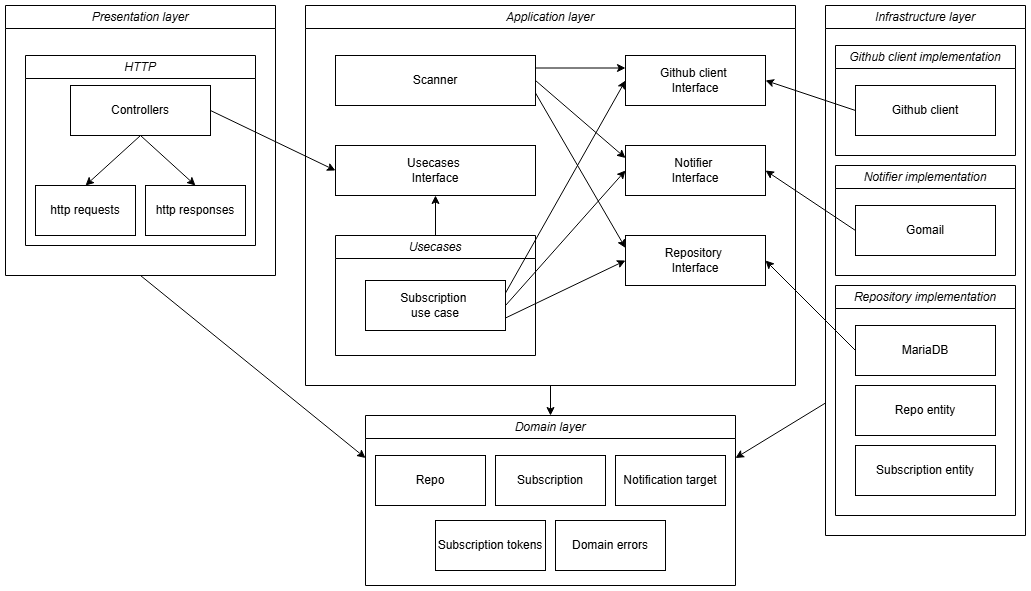

The diagram above was exported from draw.io. Its source (the exported page's mxGraphModel, read from the mxfile embedded in the PNG):
<mxGraphModel dx="2275" dy="1861" grid="1" gridSize="10" guides="1" tooltips="1" connect="1" arrows="1" fold="1" page="1" pageScale="1" pageWidth="850" pageHeight="1100" math="0" shadow="0">
  <root>
    <mxCell id="0" />
    <mxCell id="1" parent="0" />
    <mxCell id="Ne5_P73gsG55dznOvMpQ-4" value="Presentation layer" style="swimlane;whiteSpace=wrap;html=1;fontStyle=2;" vertex="1" parent="1">
      <mxGeometry x="-60" y="-260" width="270" height="270" as="geometry" />
    </mxCell>
    <mxCell id="Ne5_P73gsG55dznOvMpQ-6" value="HTTP" style="swimlane;whiteSpace=wrap;html=1;fontStyle=2;" vertex="1" parent="Ne5_P73gsG55dznOvMpQ-4">
      <mxGeometry x="20" y="50" width="230" height="190" as="geometry" />
    </mxCell>
    <mxCell id="Ne5_P73gsG55dznOvMpQ-7" value="Controllers" style="rounded=0;whiteSpace=wrap;html=1;" vertex="1" parent="Ne5_P73gsG55dznOvMpQ-6">
      <mxGeometry x="45" y="30" width="140" height="50" as="geometry" />
    </mxCell>
    <mxCell id="Ne5_P73gsG55dznOvMpQ-8" value="http responses" style="rounded=0;whiteSpace=wrap;html=1;" vertex="1" parent="Ne5_P73gsG55dznOvMpQ-6">
      <mxGeometry x="120" y="130" width="100" height="50" as="geometry" />
    </mxCell>
    <mxCell id="Ne5_P73gsG55dznOvMpQ-10" value="http requests" style="rounded=0;whiteSpace=wrap;html=1;" vertex="1" parent="Ne5_P73gsG55dznOvMpQ-6">
      <mxGeometry x="10" y="130" width="100" height="50" as="geometry" />
    </mxCell>
    <mxCell id="Ne5_P73gsG55dznOvMpQ-11" value="" style="endArrow=classic;html=1;rounded=0;exitX=0.5;exitY=1;exitDx=0;exitDy=0;entryX=0.5;entryY=0;entryDx=0;entryDy=0;" edge="1" parent="Ne5_P73gsG55dznOvMpQ-6" source="Ne5_P73gsG55dznOvMpQ-7" target="Ne5_P73gsG55dznOvMpQ-8">
      <mxGeometry width="50" height="50" relative="1" as="geometry">
        <mxPoint x="330" y="150" as="sourcePoint" />
        <mxPoint x="380" y="100" as="targetPoint" />
      </mxGeometry>
    </mxCell>
    <mxCell id="Ne5_P73gsG55dznOvMpQ-12" value="" style="endArrow=classic;html=1;rounded=0;exitX=0.5;exitY=1;exitDx=0;exitDy=0;entryX=0.5;entryY=0;entryDx=0;entryDy=0;" edge="1" parent="Ne5_P73gsG55dznOvMpQ-6" source="Ne5_P73gsG55dznOvMpQ-7" target="Ne5_P73gsG55dznOvMpQ-10">
      <mxGeometry width="50" height="50" relative="1" as="geometry">
        <mxPoint x="125" y="90" as="sourcePoint" />
        <mxPoint x="180" y="140" as="targetPoint" />
      </mxGeometry>
    </mxCell>
    <mxCell id="Ne5_P73gsG55dznOvMpQ-13" value="Application layer" style="swimlane;whiteSpace=wrap;html=1;fontStyle=2;" vertex="1" parent="1">
      <mxGeometry x="240" y="-260" width="490" height="380" as="geometry" />
    </mxCell>
    <mxCell id="Ne5_P73gsG55dznOvMpQ-14" value="Usecases" style="swimlane;whiteSpace=wrap;html=1;fontStyle=2;" vertex="1" parent="Ne5_P73gsG55dznOvMpQ-13">
      <mxGeometry x="30" y="230" width="200" height="120" as="geometry" />
    </mxCell>
    <mxCell id="Ne5_P73gsG55dznOvMpQ-15" value="Subscription&amp;nbsp;&lt;div&gt;use case&lt;/div&gt;" style="rounded=0;whiteSpace=wrap;html=1;" vertex="1" parent="Ne5_P73gsG55dznOvMpQ-14">
      <mxGeometry x="30" y="45" width="140" height="50" as="geometry" />
    </mxCell>
    <mxCell id="Ne5_P73gsG55dznOvMpQ-21" value="Usecases&amp;nbsp;&lt;div&gt;Interface&lt;/div&gt;" style="rounded=0;whiteSpace=wrap;html=1;" vertex="1" parent="Ne5_P73gsG55dznOvMpQ-13">
      <mxGeometry x="30" y="140" width="200" height="50" as="geometry" />
    </mxCell>
    <mxCell id="Ne5_P73gsG55dznOvMpQ-22" value="Notifier&amp;nbsp;&lt;div&gt;Interface&lt;/div&gt;" style="rounded=0;whiteSpace=wrap;html=1;" vertex="1" parent="Ne5_P73gsG55dznOvMpQ-13">
      <mxGeometry x="320" y="140" width="140" height="50" as="geometry" />
    </mxCell>
    <mxCell id="Ne5_P73gsG55dznOvMpQ-23" value="Github client&amp;nbsp;&lt;div&gt;Interface&lt;/div&gt;" style="rounded=0;whiteSpace=wrap;html=1;" vertex="1" parent="Ne5_P73gsG55dznOvMpQ-13">
      <mxGeometry x="320" y="50" width="140" height="50" as="geometry" />
    </mxCell>
    <mxCell id="Ne5_P73gsG55dznOvMpQ-24" value="Repository&amp;nbsp;&lt;div&gt;Interface&lt;/div&gt;" style="rounded=0;whiteSpace=wrap;html=1;" vertex="1" parent="Ne5_P73gsG55dznOvMpQ-13">
      <mxGeometry x="320" y="230" width="140" height="50" as="geometry" />
    </mxCell>
    <mxCell id="Ne5_P73gsG55dznOvMpQ-26" value="" style="endArrow=classic;html=1;rounded=0;exitX=0.5;exitY=0;exitDx=0;exitDy=0;entryX=0.5;entryY=1;entryDx=0;entryDy=0;" edge="1" parent="Ne5_P73gsG55dznOvMpQ-13" source="Ne5_P73gsG55dznOvMpQ-14" target="Ne5_P73gsG55dznOvMpQ-21">
      <mxGeometry width="50" height="50" relative="1" as="geometry">
        <mxPoint x="-205" y="195" as="sourcePoint" />
        <mxPoint x="40" y="85" as="targetPoint" />
      </mxGeometry>
    </mxCell>
    <mxCell id="Ne5_P73gsG55dznOvMpQ-30" value="" style="endArrow=classic;html=1;rounded=0;exitX=1;exitY=0.25;exitDx=0;exitDy=0;entryX=0;entryY=0.5;entryDx=0;entryDy=0;" edge="1" parent="Ne5_P73gsG55dznOvMpQ-13" source="Ne5_P73gsG55dznOvMpQ-15" target="Ne5_P73gsG55dznOvMpQ-23">
      <mxGeometry width="50" height="50" relative="1" as="geometry">
        <mxPoint x="220" y="95" as="sourcePoint" />
        <mxPoint x="340" y="173" as="targetPoint" />
      </mxGeometry>
    </mxCell>
    <mxCell id="Ne5_P73gsG55dznOvMpQ-31" value="" style="endArrow=classic;html=1;rounded=0;exitX=1;exitY=0.5;exitDx=0;exitDy=0;entryX=0;entryY=0.5;entryDx=0;entryDy=0;" edge="1" parent="Ne5_P73gsG55dznOvMpQ-13" source="Ne5_P73gsG55dznOvMpQ-15" target="Ne5_P73gsG55dznOvMpQ-22">
      <mxGeometry width="50" height="50" relative="1" as="geometry">
        <mxPoint x="210" y="298" as="sourcePoint" />
        <mxPoint x="330" y="85" as="targetPoint" />
      </mxGeometry>
    </mxCell>
    <mxCell id="Ne5_P73gsG55dznOvMpQ-32" value="" style="endArrow=classic;html=1;rounded=0;exitX=1;exitY=0.75;exitDx=0;exitDy=0;entryX=0;entryY=0.5;entryDx=0;entryDy=0;" edge="1" parent="Ne5_P73gsG55dznOvMpQ-13" source="Ne5_P73gsG55dznOvMpQ-15" target="Ne5_P73gsG55dznOvMpQ-24">
      <mxGeometry width="50" height="50" relative="1" as="geometry">
        <mxPoint x="220" y="308" as="sourcePoint" />
        <mxPoint x="340" y="95" as="targetPoint" />
      </mxGeometry>
    </mxCell>
    <mxCell id="Ne5_P73gsG55dznOvMpQ-20" value="Scanner" style="rounded=0;whiteSpace=wrap;html=1;" vertex="1" parent="Ne5_P73gsG55dznOvMpQ-13">
      <mxGeometry x="30" y="50" width="200" height="50" as="geometry" />
    </mxCell>
    <mxCell id="Ne5_P73gsG55dznOvMpQ-29" value="" style="endArrow=classic;html=1;rounded=0;exitX=1;exitY=0.75;exitDx=0;exitDy=0;entryX=0;entryY=0.25;entryDx=0;entryDy=0;" edge="1" parent="Ne5_P73gsG55dznOvMpQ-13" source="Ne5_P73gsG55dznOvMpQ-20" target="Ne5_P73gsG55dznOvMpQ-24">
      <mxGeometry width="50" height="50" relative="1" as="geometry">
        <mxPoint x="210" y="85" as="sourcePoint" />
        <mxPoint x="320" y="290" as="targetPoint" />
      </mxGeometry>
    </mxCell>
    <mxCell id="Ne5_P73gsG55dznOvMpQ-27" value="" style="endArrow=classic;html=1;rounded=0;exitX=1;exitY=0.25;exitDx=0;exitDy=0;entryX=0;entryY=0.25;entryDx=0;entryDy=0;" edge="1" parent="Ne5_P73gsG55dznOvMpQ-13" source="Ne5_P73gsG55dznOvMpQ-20" target="Ne5_P73gsG55dznOvMpQ-23">
      <mxGeometry width="50" height="50" relative="1" as="geometry">
        <mxPoint x="-135" y="115" as="sourcePoint" />
        <mxPoint x="320" y="120" as="targetPoint" />
      </mxGeometry>
    </mxCell>
    <mxCell id="Ne5_P73gsG55dznOvMpQ-28" value="" style="endArrow=classic;html=1;rounded=0;exitX=1;exitY=0.5;exitDx=0;exitDy=0;entryX=0;entryY=0.25;entryDx=0;entryDy=0;" edge="1" parent="Ne5_P73gsG55dznOvMpQ-13" source="Ne5_P73gsG55dznOvMpQ-20" target="Ne5_P73gsG55dznOvMpQ-22">
      <mxGeometry width="50" height="50" relative="1" as="geometry">
        <mxPoint x="200" y="130" as="sourcePoint" />
        <mxPoint x="320" y="210" as="targetPoint" />
      </mxGeometry>
    </mxCell>
    <mxCell id="Ne5_P73gsG55dznOvMpQ-25" value="" style="endArrow=classic;html=1;rounded=0;exitX=1;exitY=0.5;exitDx=0;exitDy=0;entryX=0;entryY=0.5;entryDx=0;entryDy=0;" edge="1" parent="1" source="Ne5_P73gsG55dznOvMpQ-7" target="Ne5_P73gsG55dznOvMpQ-21">
      <mxGeometry width="50" height="50" relative="1" as="geometry">
        <mxPoint x="600" y="-20" as="sourcePoint" />
        <mxPoint x="650" y="-70" as="targetPoint" />
      </mxGeometry>
    </mxCell>
    <mxCell id="Ne5_P73gsG55dznOvMpQ-42" value="" style="endArrow=classic;html=1;rounded=0;exitX=0;exitY=0.5;exitDx=0;exitDy=0;entryX=1;entryY=0.5;entryDx=0;entryDy=0;" edge="1" parent="1" source="Ne5_P73gsG55dznOvMpQ-41" target="Ne5_P73gsG55dznOvMpQ-23">
      <mxGeometry width="50" height="50" relative="1" as="geometry">
        <mxPoint x="600" y="-10" as="sourcePoint" />
        <mxPoint x="650" y="-60" as="targetPoint" />
      </mxGeometry>
    </mxCell>
    <mxCell id="Ne5_P73gsG55dznOvMpQ-47" value="" style="endArrow=classic;html=1;rounded=0;exitX=0;exitY=0.5;exitDx=0;exitDy=0;entryX=1;entryY=0.5;entryDx=0;entryDy=0;" edge="1" parent="1" source="Ne5_P73gsG55dznOvMpQ-44" target="Ne5_P73gsG55dznOvMpQ-22">
      <mxGeometry width="50" height="50" relative="1" as="geometry">
        <mxPoint x="800" y="-185" as="sourcePoint" />
        <mxPoint x="710" y="-175" as="targetPoint" />
      </mxGeometry>
    </mxCell>
    <mxCell id="Ne5_P73gsG55dznOvMpQ-52" value="" style="endArrow=classic;html=1;rounded=0;exitX=0;exitY=0.5;exitDx=0;exitDy=0;entryX=1;entryY=0.5;entryDx=0;entryDy=0;" edge="1" parent="1" source="Ne5_P73gsG55dznOvMpQ-49" target="Ne5_P73gsG55dznOvMpQ-24">
      <mxGeometry width="50" height="50" relative="1" as="geometry">
        <mxPoint x="800" y="-55" as="sourcePoint" />
        <mxPoint x="710" y="-85" as="targetPoint" />
      </mxGeometry>
    </mxCell>
    <mxCell id="Ne5_P73gsG55dznOvMpQ-53" value="Infrastructure layer" style="swimlane;whiteSpace=wrap;html=1;fontStyle=2;startSize=23;" vertex="1" parent="1">
      <mxGeometry x="760" y="-260" width="200" height="530" as="geometry" />
    </mxCell>
    <mxCell id="Ne5_P73gsG55dznOvMpQ-61" value="" style="endArrow=classic;html=1;rounded=0;exitX=1;exitY=0.25;exitDx=0;exitDy=0;entryX=0;entryY=0.25;entryDx=0;entryDy=0;" edge="1" parent="Ne5_P73gsG55dznOvMpQ-53" source="Ne5_P73gsG55dznOvMpQ-55">
      <mxGeometry width="50" height="50" relative="1" as="geometry">
        <mxPoint x="220" y="95" as="sourcePoint" />
        <mxPoint x="320" y="62.5" as="targetPoint" />
      </mxGeometry>
    </mxCell>
    <mxCell id="Ne5_P73gsG55dznOvMpQ-62" value="" style="endArrow=classic;html=1;rounded=0;exitX=1;exitY=0.5;exitDx=0;exitDy=0;entryX=0;entryY=0.25;entryDx=0;entryDy=0;" edge="1" parent="Ne5_P73gsG55dznOvMpQ-53" source="Ne5_P73gsG55dznOvMpQ-55">
      <mxGeometry width="50" height="50" relative="1" as="geometry">
        <mxPoint x="210" y="298" as="sourcePoint" />
        <mxPoint x="320" y="152.5" as="targetPoint" />
      </mxGeometry>
    </mxCell>
    <mxCell id="Ne5_P73gsG55dznOvMpQ-63" value="" style="endArrow=classic;html=1;rounded=0;exitX=1;exitY=0.75;exitDx=0;exitDy=0;entryX=0;entryY=0.25;entryDx=0;entryDy=0;" edge="1" parent="Ne5_P73gsG55dznOvMpQ-53" source="Ne5_P73gsG55dznOvMpQ-55">
      <mxGeometry width="50" height="50" relative="1" as="geometry">
        <mxPoint x="220" y="308" as="sourcePoint" />
        <mxPoint x="320" y="242.5" as="targetPoint" />
      </mxGeometry>
    </mxCell>
    <mxCell id="Ne5_P73gsG55dznOvMpQ-65" value="" style="endArrow=classic;html=1;rounded=0;exitX=1;exitY=0.5;exitDx=0;exitDy=0;entryX=0;entryY=0.5;entryDx=0;entryDy=0;" edge="1" parent="Ne5_P73gsG55dznOvMpQ-53" source="Ne5_P73gsG55dznOvMpQ-64">
      <mxGeometry width="50" height="50" relative="1" as="geometry">
        <mxPoint x="200" y="130" as="sourcePoint" />
        <mxPoint x="320" y="165" as="targetPoint" />
      </mxGeometry>
    </mxCell>
    <mxCell id="Ne5_P73gsG55dznOvMpQ-66" value="" style="endArrow=classic;html=1;rounded=0;exitX=1;exitY=0.25;exitDx=0;exitDy=0;entryX=0;entryY=0.5;entryDx=0;entryDy=0;" edge="1" parent="Ne5_P73gsG55dznOvMpQ-53" source="Ne5_P73gsG55dznOvMpQ-64">
      <mxGeometry width="50" height="50" relative="1" as="geometry">
        <mxPoint x="-135" y="115" as="sourcePoint" />
        <mxPoint x="320" y="75" as="targetPoint" />
      </mxGeometry>
    </mxCell>
    <mxCell id="Ne5_P73gsG55dznOvMpQ-67" value="" style="endArrow=classic;html=1;rounded=0;exitX=1;exitY=0.75;exitDx=0;exitDy=0;entryX=0;entryY=0.5;entryDx=0;entryDy=0;" edge="1" parent="Ne5_P73gsG55dznOvMpQ-53" source="Ne5_P73gsG55dznOvMpQ-64">
      <mxGeometry width="50" height="50" relative="1" as="geometry">
        <mxPoint x="210" y="85" as="sourcePoint" />
        <mxPoint x="320" y="255" as="targetPoint" />
      </mxGeometry>
    </mxCell>
    <mxCell id="Ne5_P73gsG55dznOvMpQ-34" value="Github client implementation" style="swimlane;whiteSpace=wrap;html=1;fontStyle=2;" vertex="1" parent="Ne5_P73gsG55dznOvMpQ-53">
      <mxGeometry x="10" y="40" width="180" height="110" as="geometry" />
    </mxCell>
    <mxCell id="Ne5_P73gsG55dznOvMpQ-41" value="Github client" style="rounded=0;whiteSpace=wrap;html=1;" vertex="1" parent="Ne5_P73gsG55dznOvMpQ-34">
      <mxGeometry x="20" y="40" width="140" height="50" as="geometry" />
    </mxCell>
    <mxCell id="Ne5_P73gsG55dznOvMpQ-43" value="Notifier implementation" style="swimlane;whiteSpace=wrap;html=1;fontStyle=2;" vertex="1" parent="Ne5_P73gsG55dznOvMpQ-53">
      <mxGeometry x="10" y="160" width="180" height="110" as="geometry" />
    </mxCell>
    <mxCell id="Ne5_P73gsG55dznOvMpQ-44" value="Gomail" style="rounded=0;whiteSpace=wrap;html=1;" vertex="1" parent="Ne5_P73gsG55dznOvMpQ-43">
      <mxGeometry x="20" y="40" width="140" height="50" as="geometry" />
    </mxCell>
    <mxCell id="Ne5_P73gsG55dznOvMpQ-48" value="Repository implementation" style="swimlane;whiteSpace=wrap;html=1;fontStyle=2;startSize=23;" vertex="1" parent="Ne5_P73gsG55dznOvMpQ-53">
      <mxGeometry x="10" y="280" width="180" height="230" as="geometry" />
    </mxCell>
    <mxCell id="Ne5_P73gsG55dznOvMpQ-49" value="MariaDB" style="rounded=0;whiteSpace=wrap;html=1;" vertex="1" parent="Ne5_P73gsG55dznOvMpQ-48">
      <mxGeometry x="20" y="40" width="140" height="50" as="geometry" />
    </mxCell>
    <mxCell id="Ne5_P73gsG55dznOvMpQ-81" value="Repo entity" style="rounded=0;whiteSpace=wrap;html=1;" vertex="1" parent="Ne5_P73gsG55dznOvMpQ-48">
      <mxGeometry x="20" y="100" width="140" height="50" as="geometry" />
    </mxCell>
    <mxCell id="Ne5_P73gsG55dznOvMpQ-83" value="Subscription entity" style="rounded=0;whiteSpace=wrap;html=1;" vertex="1" parent="Ne5_P73gsG55dznOvMpQ-48">
      <mxGeometry x="20" y="160" width="140" height="50" as="geometry" />
    </mxCell>
    <mxCell id="Ne5_P73gsG55dznOvMpQ-68" value="Domain layer" style="swimlane;whiteSpace=wrap;html=1;fontStyle=2;" vertex="1" parent="1">
      <mxGeometry x="300" y="150" width="370" height="170" as="geometry" />
    </mxCell>
    <mxCell id="Ne5_P73gsG55dznOvMpQ-75" value="Repo" style="rounded=0;whiteSpace=wrap;html=1;" vertex="1" parent="Ne5_P73gsG55dznOvMpQ-68">
      <mxGeometry x="10" y="40" width="110" height="50" as="geometry" />
    </mxCell>
    <mxCell id="Ne5_P73gsG55dznOvMpQ-76" value="Subscription" style="rounded=0;whiteSpace=wrap;html=1;" vertex="1" parent="Ne5_P73gsG55dznOvMpQ-68">
      <mxGeometry x="130" y="40" width="110" height="50" as="geometry" />
    </mxCell>
    <mxCell id="Ne5_P73gsG55dznOvMpQ-77" value="Subscription tokens" style="rounded=0;whiteSpace=wrap;html=1;" vertex="1" parent="Ne5_P73gsG55dznOvMpQ-68">
      <mxGeometry x="70" y="105" width="110" height="50" as="geometry" />
    </mxCell>
    <mxCell id="Ne5_P73gsG55dznOvMpQ-78" value="Notification target" style="rounded=0;whiteSpace=wrap;html=1;" vertex="1" parent="Ne5_P73gsG55dznOvMpQ-68">
      <mxGeometry x="250" y="40" width="110" height="50" as="geometry" />
    </mxCell>
    <mxCell id="Ne5_P73gsG55dznOvMpQ-82" value="Domain errors" style="rounded=0;whiteSpace=wrap;html=1;" vertex="1" parent="Ne5_P73gsG55dznOvMpQ-68">
      <mxGeometry x="190" y="105" width="110" height="50" as="geometry" />
    </mxCell>
    <mxCell id="Ne5_P73gsG55dznOvMpQ-79" value="" style="endArrow=classic;html=1;rounded=0;exitX=0.5;exitY=1;exitDx=0;exitDy=0;entryX=0.5;entryY=0;entryDx=0;entryDy=0;" edge="1" parent="1" source="Ne5_P73gsG55dznOvMpQ-13" target="Ne5_P73gsG55dznOvMpQ-68">
      <mxGeometry width="50" height="50" relative="1" as="geometry">
        <mxPoint x="600" y="200" as="sourcePoint" />
        <mxPoint x="650" y="150" as="targetPoint" />
      </mxGeometry>
    </mxCell>
    <mxCell id="Ne5_P73gsG55dznOvMpQ-80" value="" style="endArrow=classic;html=1;rounded=0;entryX=1;entryY=0.25;entryDx=0;entryDy=0;exitX=0;exitY=0.75;exitDx=0;exitDy=0;" edge="1" parent="1" source="Ne5_P73gsG55dznOvMpQ-53" target="Ne5_P73gsG55dznOvMpQ-68">
      <mxGeometry width="50" height="50" relative="1" as="geometry">
        <mxPoint x="770" y="150" as="sourcePoint" />
        <mxPoint x="495" y="200" as="targetPoint" />
      </mxGeometry>
    </mxCell>
    <mxCell id="Ne5_P73gsG55dznOvMpQ-84" value="" style="endArrow=classic;html=1;rounded=0;exitX=0.5;exitY=1;exitDx=0;exitDy=0;entryX=0;entryY=0.25;entryDx=0;entryDy=0;" edge="1" parent="1" source="Ne5_P73gsG55dznOvMpQ-4" target="Ne5_P73gsG55dznOvMpQ-68">
      <mxGeometry width="50" height="50" relative="1" as="geometry">
        <mxPoint x="145" y="-145" as="sourcePoint" />
        <mxPoint x="280" y="-85" as="targetPoint" />
      </mxGeometry>
    </mxCell>
  </root>
</mxGraphModel>